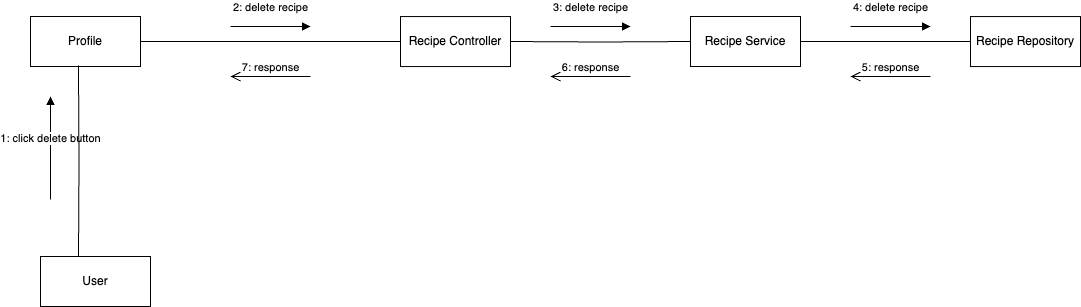

The diagram above was exported from draw.io. Its source (the exported page's mxGraphModel, read from the mxfile embedded in the PNG):
<mxGraphModel dx="1216" dy="901" grid="1" gridSize="10" guides="1" tooltips="1" connect="1" arrows="1" fold="1" page="1" pageScale="1" pageWidth="1169" pageHeight="827" math="0" shadow="0">
  <root>
    <mxCell id="0" />
    <mxCell id="1" parent="0" />
    <mxCell id="d74P5Ey_2GC4QUlqIQtr-1" value="User" style="html=1;whiteSpace=wrap;" vertex="1" parent="1">
      <mxGeometry x="60" y="400" width="110" height="50" as="geometry" />
    </mxCell>
    <mxCell id="d74P5Ey_2GC4QUlqIQtr-25" style="edgeStyle=orthogonalEdgeStyle;rounded=0;orthogonalLoop=1;jettySize=auto;html=1;entryX=0;entryY=0.5;entryDx=0;entryDy=0;endArrow=none;startFill=0;" edge="1" parent="1" source="d74P5Ey_2GC4QUlqIQtr-2" target="d74P5Ey_2GC4QUlqIQtr-5">
      <mxGeometry relative="1" as="geometry" />
    </mxCell>
    <mxCell id="d74P5Ey_2GC4QUlqIQtr-2" value="Profile" style="html=1;whiteSpace=wrap;" vertex="1" parent="1">
      <mxGeometry x="50" y="160" width="110" height="50" as="geometry" />
    </mxCell>
    <mxCell id="d74P5Ey_2GC4QUlqIQtr-3" style="edgeStyle=orthogonalEdgeStyle;rounded=0;orthogonalLoop=1;jettySize=auto;html=1;entryX=0;entryY=0.5;entryDx=0;entryDy=0;strokeColor=default;endArrow=none;startFill=0;" edge="1" parent="1" target="d74P5Ey_2GC4QUlqIQtr-7">
      <mxGeometry relative="1" as="geometry">
        <mxPoint x="530" y="184.99999999999994" as="sourcePoint" />
      </mxGeometry>
    </mxCell>
    <mxCell id="d74P5Ey_2GC4QUlqIQtr-5" value="Recipe Controller" style="html=1;whiteSpace=wrap;" vertex="1" parent="1">
      <mxGeometry x="420" y="160.05" width="110" height="50" as="geometry" />
    </mxCell>
    <mxCell id="d74P5Ey_2GC4QUlqIQtr-6" style="edgeStyle=orthogonalEdgeStyle;rounded=0;orthogonalLoop=1;jettySize=auto;html=1;entryX=0;entryY=0.5;entryDx=0;entryDy=0;endArrow=none;startFill=0;" edge="1" parent="1" source="d74P5Ey_2GC4QUlqIQtr-7">
      <mxGeometry relative="1" as="geometry">
        <mxPoint x="990" y="184.99999999999994" as="targetPoint" />
      </mxGeometry>
    </mxCell>
    <mxCell id="d74P5Ey_2GC4QUlqIQtr-7" value="Recipe Service" style="html=1;whiteSpace=wrap;" vertex="1" parent="1">
      <mxGeometry x="710" y="160" width="110" height="50" as="geometry" />
    </mxCell>
    <mxCell id="d74P5Ey_2GC4QUlqIQtr-8" value="Recipe Repository" style="html=1;whiteSpace=wrap;" vertex="1" parent="1">
      <mxGeometry x="990" y="160.05" width="110" height="50" as="geometry" />
    </mxCell>
    <mxCell id="d74P5Ey_2GC4QUlqIQtr-9" value="1: click delete button" style="html=1;verticalAlign=bottom;endArrow=block;curved=0;rounded=0;startArrow=none;startFill=0;" edge="1" parent="1">
      <mxGeometry x="0.0103" width="80" relative="1" as="geometry">
        <mxPoint x="70" y="342.9411764705885" as="sourcePoint" />
        <mxPoint x="70" y="240" as="targetPoint" />
        <mxPoint as="offset" />
      </mxGeometry>
    </mxCell>
    <mxCell id="d74P5Ey_2GC4QUlqIQtr-10" value="" style="endArrow=none;html=1;edgeStyle=orthogonalEdgeStyle;rounded=0;entryX=0.436;entryY=0.98;entryDx=0;entryDy=0;entryPerimeter=0;" edge="1" parent="1" target="d74P5Ey_2GC4QUlqIQtr-2">
      <mxGeometry relative="1" as="geometry">
        <mxPoint x="98" y="400" as="sourcePoint" />
        <mxPoint x="700" y="390" as="targetPoint" />
        <Array as="points" />
      </mxGeometry>
    </mxCell>
    <mxCell id="d74P5Ey_2GC4QUlqIQtr-11" value="2: delete recipe" style="html=1;verticalAlign=bottom;endArrow=block;curved=0;rounded=0;" edge="1" parent="1">
      <mxGeometry y="10" width="80" relative="1" as="geometry">
        <mxPoint x="250" y="170" as="sourcePoint" />
        <mxPoint x="330" y="170" as="targetPoint" />
        <mxPoint as="offset" />
      </mxGeometry>
    </mxCell>
    <mxCell id="d74P5Ey_2GC4QUlqIQtr-12" value="3: delete recipe" style="html=1;verticalAlign=bottom;endArrow=block;curved=0;rounded=0;" edge="1" parent="1">
      <mxGeometry y="10" width="80" relative="1" as="geometry">
        <mxPoint x="570" y="170" as="sourcePoint" />
        <mxPoint x="650" y="170" as="targetPoint" />
        <mxPoint as="offset" />
      </mxGeometry>
    </mxCell>
    <mxCell id="d74P5Ey_2GC4QUlqIQtr-13" value="4: delete recipe" style="html=1;verticalAlign=bottom;endArrow=block;curved=0;rounded=0;" edge="1" parent="1">
      <mxGeometry y="10" width="80" relative="1" as="geometry">
        <mxPoint x="870" y="170" as="sourcePoint" />
        <mxPoint x="950" y="170" as="targetPoint" />
        <mxPoint as="offset" />
      </mxGeometry>
    </mxCell>
    <mxCell id="d74P5Ey_2GC4QUlqIQtr-14" value="5: response" style="html=1;verticalAlign=bottom;endArrow=open;endSize=8;curved=0;rounded=0;" edge="1" parent="1">
      <mxGeometry relative="1" as="geometry">
        <mxPoint x="950" y="220" as="sourcePoint" />
        <mxPoint x="870" y="220" as="targetPoint" />
      </mxGeometry>
    </mxCell>
    <mxCell id="d74P5Ey_2GC4QUlqIQtr-15" value="6: response" style="html=1;verticalAlign=bottom;endArrow=open;endSize=8;curved=0;rounded=0;" edge="1" parent="1">
      <mxGeometry relative="1" as="geometry">
        <mxPoint x="650" y="220" as="sourcePoint" />
        <mxPoint x="570" y="220" as="targetPoint" />
        <mxPoint as="offset" />
      </mxGeometry>
    </mxCell>
    <mxCell id="d74P5Ey_2GC4QUlqIQtr-16" value="7: response" style="html=1;verticalAlign=bottom;endArrow=open;endSize=8;curved=0;rounded=0;" edge="1" parent="1">
      <mxGeometry relative="1" as="geometry">
        <mxPoint x="330" y="220" as="sourcePoint" />
        <mxPoint x="250" y="220" as="targetPoint" />
        <mxPoint as="offset" />
      </mxGeometry>
    </mxCell>
  </root>
</mxGraphModel>